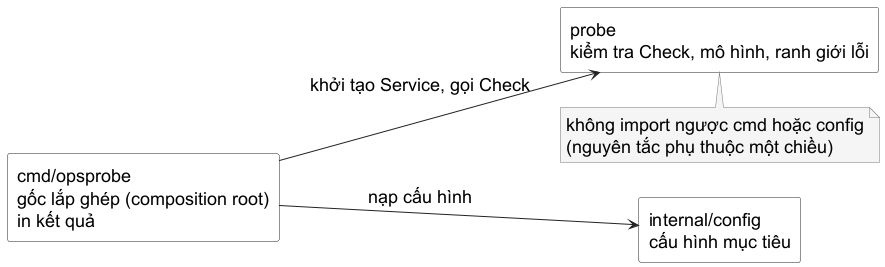

The diagram above was rendered by PlantUML. Its source (embedded in the PNG):
@startuml
skinparam backgroundColor #FFFFFF
skinparam defaultFontName "Source Sans 3"
skinparam defaultFontSize 18
skinparam shadowing false
skinparam note {
  BackgroundColor #F5F5F5
  BorderColor #777777
  FontColor #000000
}
skinparam rectangle {
  BackgroundColor #FFFFFF
  BorderColor #222222
  FontColor #000000
}
skinparam ArrowColor #222222
left to right direction

rectangle "cmd/opsprobe\ngốc lắp ghép (composition root)\nin kết quả" as cmd
rectangle "internal/config\ncấu hình mục tiêu" as config
rectangle "probe\nkiểm tra Check, mô hình, ranh giới lỗi" as probe

cmd --> config : nạp cấu hình
cmd --> probe : khởi tạo Service, gọi Check
note bottom of probe
không import ngược cmd hoặc config
(nguyên tắc phụ thuộc một chiều)
end note
@enduml